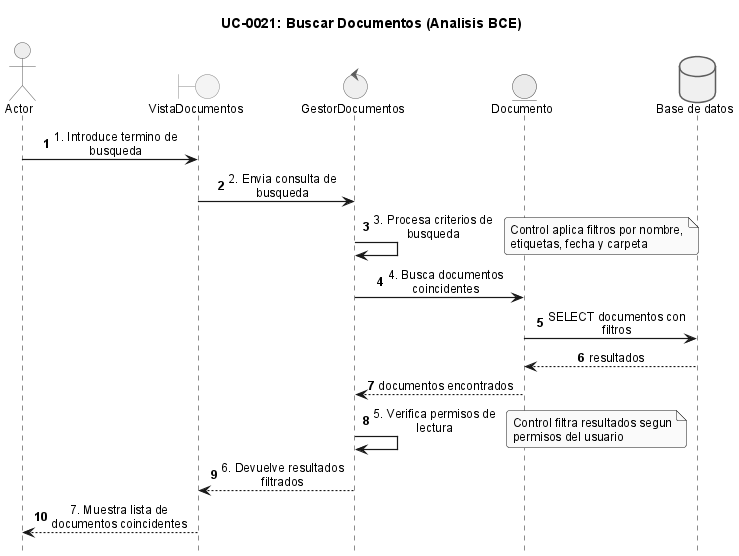

The diagram above was rendered by PlantUML. Its source (embedded in the PNG):
@startuml
!include _sequence-bce-style.puml

title UC-0021: Buscar Documentos (Analisis BCE)

actor Actor
boundary "VistaDocumentos" as BF
control "GestorDocumentos" as CG
entity "Documento" as ED

database "Base de datos" as DB

Actor -> BF : 1. Introduce termino de busqueda
BF -> CG : 2. Envia consulta de busqueda
CG -> CG : 3. Procesa criterios de busqueda
note right : Control aplica filtros por nombre, etiquetas, fecha y carpeta

CG -> ED : 4. Busca documentos coincidentes
ED -> DB : SELECT documentos con filtros
DB --> ED : resultados
ED --> CG : documentos encontrados

CG -> CG : 5. Verifica permisos de lectura
note right : Control filtra resultados segun permisos del usuario

CG --> BF : 6. Devuelve resultados filtrados
BF --> Actor : 7. Muestra lista de documentos coincidentes

@enduml